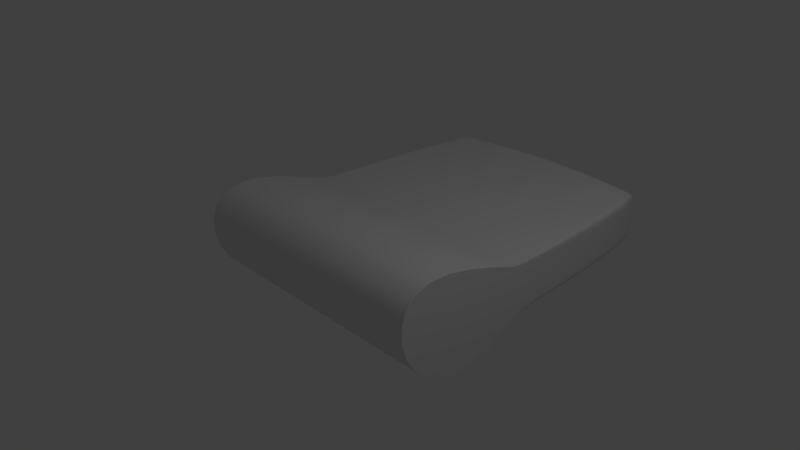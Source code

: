 # Source: pos1.blend  (saved by Blender 2.79.0; exported with 4.5.12 LTS)
import bpy
from mathutils import Matrix  # noqa: F401  (used for matrix-valued properties, if any)

bpy.ops.wm.read_factory_settings(use_empty=True)
scene = bpy.context.scene
scene.name = 'Scene'

# ---- collections
col_collection_1 = bpy.data.collections.new('Collection 1'); scene.collection.children.link(col_collection_1)

# ---- materials (node trees are filled in below, after node groups)
mat_material = bpy.data.materials.new('Material')
mat_material.alpha_threshold = 0.0
mat_material.use_transparent_shadow = False
mat_material.roughness = 0.5
mat_material.line_color = (0.0, 0.0, 0.0, 1.0)

# ---- material node trees

# ---- world
world_world = bpy.data.worlds.new('World'); scene.world = world_world
world_world.color = (0.05088, 0.05088, 0.05088)
world_world.use_sun_shadow = False
world_world.sun_shadow_jitter_overblur = 0.0
world_world.cycles.sampling_method = 'MANUAL'

# ---- cameras
cam_camera = bpy.data.cameras.new('Camera')
cam_camera.clip_end = 100.0
cam_camera.lens = 35.0
cam_camera.sensor_width = 32.0
cam_camera.sensor_height = 18.0
cam_camera.ortho_scale = 7.314
cam_camera.dof.focus_distance = 0.0
cam_camera.dof.aperture_fstop = 128.0

# ---- lights
light_lamp = bpy.data.lights.new('Lamp', 'POINT')
light_lamp.transmission_factor = 0.0
light_lamp.cutoff_distance = 30.0
light_lamp.energy = 100.0
light_lamp.shadow_buffer_clip_start = 1.001
light_lamp.shadow_soft_size = 0.1
light_lamp.shadow_maximum_resolution = 0.006
light_lamp.use_absolute_resolution = True

# ---- meshes
me_cube = bpy.data.meshes.new('Cube')
me_cube.from_pydata([(1.35, 0.3758, -0.7243), (1.35, -0.6217, -0.8945), (-1.35, -0.6217, -0.8945), (-1.35, 0.3758, -0.7243), (1.35, 0.7352, 0.2655), (1.35, -0.9433, 0.8755), (-1.35, -0.9433, 0.8755), (-1.35, 0.7352, 0.2655), (1.35, 0.8298, -0.4161), (1.35, -1.322, 0.01892), (-1.35, -1.322, 0.01892), (-1.35, 0.8298, -0.4161), (1.178, 3.556, 0.2655), (-1.178, 3.556, 0.2655), (1.178, 3.556, -0.4161), (-1.178, 3.556, -0.4161), (1.35, 0.3758, -0.7243), (-1.35, 0.3758, -0.7243), (1.35, -0.6217, -0.8945), (-1.35, -0.6217, -0.8945), (1.35, 0.7352, 0.2655), (-1.35, 0.7352, 0.2655), (1.35, -0.9433, 0.8755), (-1.35, -0.9433, 0.8755), (1.35, 0.8298, -0.4161), (-1.35, 0.8298, -0.4161), (1.35, -1.322, 0.01892), (-1.35, -1.322, 0.01892), (0.4279, 3.733, 0.2655), (-0.4279, 3.733, 0.2655), (0.4279, 3.733, -0.4161), (-0.4279, 3.733, -0.4161), (1.35, 0.8298, -0.4161), (1.35, 0.7352, 0.2655), (-1.35, 0.7352, 0.2655), (-1.35, 0.8298, -0.4161), (1.35, 0.8298, -0.4161), (-1.35, 0.8298, -0.4161), (-1.35, 0.7352, 0.2655), (1.35, 0.7352, 0.2655), (1.303, 2.901, -0.4161), (0.6922, 2.901, -0.4161), (-0.6922, 2.901, -0.4161), (-0.6922, 2.874, 0.2655), (0.6922, 2.874, 0.2655), (1.303, 2.874, 0.2655), (-1.303, 2.874, 0.2655), (-1.303, 2.901, -0.4161), (1.178, 3.556, -0.4161), (0.4279, 3.733, -0.4161), (-0.4279, 3.733, -0.4161), (-0.4279, 3.733, 0.2655), (0.4279, 3.733, 0.2655), (1.178, 3.556, 0.2655), (-1.178, 3.556, 0.2655), (-1.178, 3.556, -0.4161), (-1.35, 0.3758, -0.7243), (-1.35, -0.6217, -0.8945), (-1.35, 0.7352, 0.2655), (-1.35, -0.9433, 0.8755), (-1.35, 0.8298, -0.4161), (-1.35, -1.322, 0.01892), (-1.178, 3.556, 0.2655), (-1.178, 3.556, -0.4161), (-1.35, 0.7352, 0.2655), (-1.35, 0.8298, -0.4161), (-1.303, 2.874, 0.2655), (-1.303, 2.901, -0.4161), (-1.178, 3.556, 0.2655), (-1.178, 3.556, -0.4161), (1.35, 0.3758, -0.7243), (1.35, -0.6217, -0.8945), (1.35, 0.7352, 0.2655), (1.35, -0.9433, 0.8755), (1.35, 0.8298, -0.4161), (1.35, -1.322, 0.01892), (1.178, 3.556, 0.2655), (1.178, 3.556, -0.4161), (1.35, 0.8298, -0.4161), (1.35, 0.7352, 0.2655), (1.303, 2.901, -0.4161), (1.303, 2.874, 0.2655), (1.178, 3.556, -0.4161), (1.178, 3.556, 0.2655)], [], [(56, 57, 2, 3), (58, 7, 6, 59), (8, 4, 5, 9), (61, 59, 6, 10), (10, 6, 7, 11), (60, 56, 3, 11), (53, 48, 14, 12), (2, 10, 11, 3), (57, 61, 10, 2), (0, 8, 9, 1), (62, 63, 15, 13), (83, 53, 12, 76), (55, 54, 13, 15), (69, 55, 15, 63), (82, 49, 30, 77), (49, 50, 31, 30), (68, 51, 29, 62), (51, 52, 28, 29), (76, 77, 30, 28), (28, 30, 31, 29), (71, 75, 26, 18), (18, 26, 27, 19), (74, 70, 16, 24), (24, 16, 17, 25), (75, 73, 22, 26), (26, 22, 23, 27), (72, 20, 22, 73), (20, 21, 23, 22), (70, 71, 18, 16), (16, 18, 19, 17), (21, 20, 39, 38), (58, 21, 38, 64), (24, 25, 37, 36), (74, 24, 36, 78), (60, 11, 35, 65), (11, 7, 34, 35), (72, 4, 33, 79), (4, 8, 32, 33), (38, 39, 44, 43), (64, 38, 43, 66), (36, 37, 42, 41), (78, 36, 41, 80), (65, 35, 47, 67), (35, 34, 46, 47), (79, 33, 45, 81), (33, 32, 40, 45), (43, 44, 52, 51), (66, 43, 51, 68), (41, 42, 50, 49), (80, 41, 49, 82), (67, 47, 55, 69), (47, 46, 54, 55), (81, 45, 53, 83), (45, 40, 48, 53), (42, 67, 69, 50), (46, 66, 68, 54), (37, 65, 67, 42), (34, 64, 66, 46), (25, 60, 65, 37), (7, 58, 64, 34), (54, 68, 62, 13), (50, 69, 63, 31), (29, 31, 63, 62), (19, 27, 61, 57), (25, 17, 56, 60), (27, 23, 59, 61), (21, 58, 59, 23), (17, 19, 57, 56), (44, 81, 83, 52), (40, 80, 82, 48), (39, 79, 81, 44), (32, 78, 80, 40), (20, 72, 79, 39), (8, 74, 78, 32), (0, 1, 71, 70), (4, 72, 73, 5), (9, 5, 73, 75), (8, 0, 70, 74), (1, 9, 75, 71), (12, 14, 77, 76), (48, 82, 77, 14), (52, 83, 76, 28)])
me_cube.polygons.foreach_set('use_smooth', [True] * 82)
me_cube.materials.append(mat_material)
me_cube.use_remesh_preserve_volume = False
me_cube.use_remesh_preserve_attributes = False
me_cube.use_mirror_vertex_groups = False
me_cube.update()

# ---- objects
ob_cube = bpy.data.objects.new('Cube', me_cube)
ob_lamp = bpy.data.objects.new('Lamp', light_lamp)
ob_camera = bpy.data.objects.new('Camera', cam_camera)

# ---- transforms, parenting, visibility, modifiers, constraints
ob_cube.location = (0.0, 0.0, 0.0)
ob_cube.scale = (1.344, 1.0, 1.0)
ob_cube.lock_rotations_4d = False
ob_cube.empty_display_type = 'ARROWS'
ob_cube.lineart.crease_threshold = 0.0
_m = ob_cube.modifiers.new('Subsurf', 'SUBSURF')
_m.uv_smooth = 'PRESERVE_CORNERS'
_m.quality = 2
_m.levels = 2
_m.show_only_control_edges = False
ob_lamp.location = (4.076, 1.005, 5.904)
ob_lamp.rotation_euler = (0.6503, 0.05522, 1.866)
ob_lamp.lock_rotations_4d = False
ob_lamp.empty_display_type = 'ARROWS'
ob_lamp.color = (0.0, 0.0, 0.0, 0.0)
ob_lamp.lineart.crease_threshold = 0.0
ob_camera.location = (7.481, -6.508, 5.344)
ob_camera.rotation_euler = (1.109, 0.0, 0.8149)
ob_camera.lock_rotations_4d = False
ob_camera.empty_display_type = 'ARROWS'
ob_camera.color = (0.0, 0.0, 0.0, 0.0)
ob_camera.display_type = 'WIRE'
ob_camera.lineart.crease_threshold = 0.0

# ---- collection membership
col_collection_1.objects.link(ob_cube)
col_collection_1.objects.link(ob_lamp)
col_collection_1.objects.link(ob_camera)

# ---- scene / render settings (as saved in the file)
scene.camera = ob_camera
scene.frame_start = 1; scene.frame_end = 250; scene.frame_set(1)
scene.render.engine = 'BLENDER_EEVEE_NEXT'
scene.render.resolution_percentage = 50
scene.render.dither_intensity = 0.0
scene.cycles.use_denoising = False
scene.cycles.samples = 128
scene.cycles.sampling_pattern = 'TABULATED_SOBOL'
scene.cycles.use_adaptive_sampling = False
scene.cycles.use_light_tree = False
scene.cycles.blur_glossy = 0.0
scene.cycles.sample_clamp_indirect = 0.0
scene.view_settings.view_transform = 'Standard'
bpy.context.view_layer.update()

